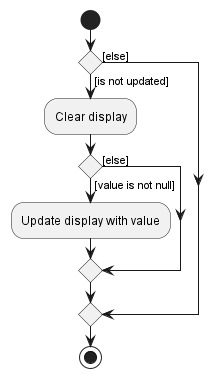

The diagram above was rendered by PlantUML. Its source (embedded in the PNG):
@startuml UiDetailedViewRefreshActivityDiagram
!include style.puml

start
if () then ([is not updated])
    :Clear display;
    if () then ([value is not null])
        :Update display with value;
    else ([else])
    endif
else ([else])
endif
stop

@enduml